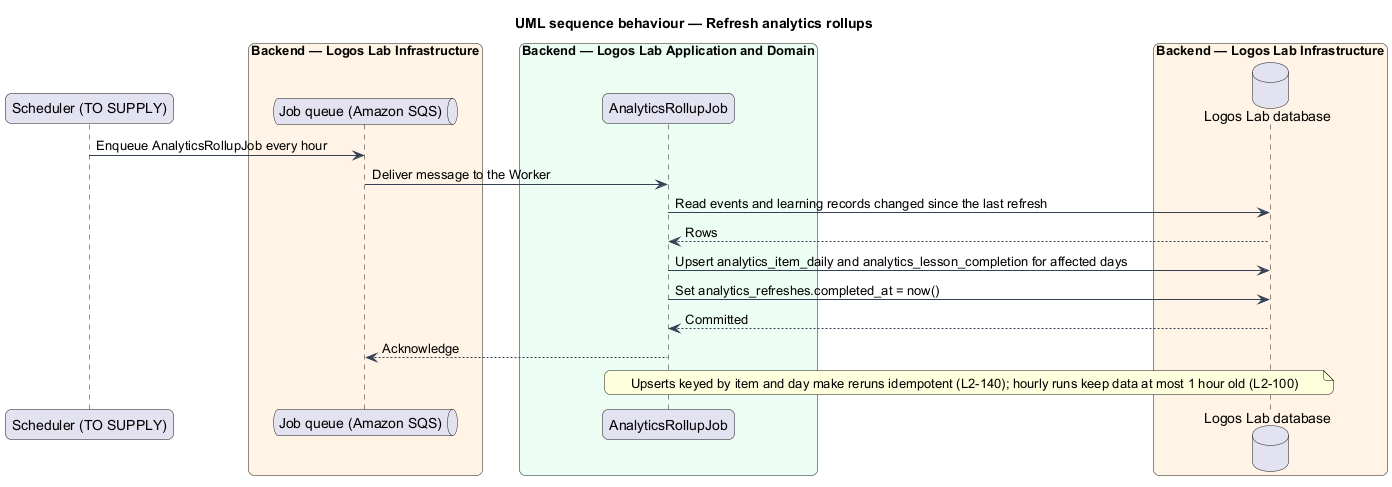

The diagram above was rendered by PlantUML. Its source (embedded in the PNG):
@startuml
title UML sequence behaviour — Refresh analytics rollups
skinparam backgroundColor #FFFFFF
skinparam shadowing false
skinparam roundcorner 12
skinparam defaultFontName Arial
skinparam ArrowColor #344054
skinparam rectangle {
  BorderColor #344054
  FontColor #101828
}
skinparam package {
  BorderColor #667085
  FontColor #101828
  BackgroundColor #F9FAFB
}
participant "Scheduler (TO SUPPLY)" as sched
box "Backend — Logos Lab Infrastructure" #FFF4E5
  queue "Job queue (Amazon SQS)" as queue
end box
box "Backend — Logos Lab Application and Domain" #ECFDF3
  participant "AnalyticsRollupJob" as job
end box
box "Backend — Logos Lab Infrastructure" #FFF4E5
  database "Logos Lab database" as db
end box
sched -> queue : Enqueue AnalyticsRollupJob every hour
queue -> job : Deliver message to the Worker
job -> db : Read events and learning records changed since the last refresh
db --> job : Rows
job -> db : Upsert analytics_item_daily and analytics_lesson_completion for affected days
job -> db : Set analytics_refreshes.completed_at = now()
db --> job : Committed
job --> queue : Acknowledge
note over job, db : Upserts keyed by item and day make reruns idempotent (L2-140); hourly runs keep data at most 1 hour old (L2-100)
@enduml